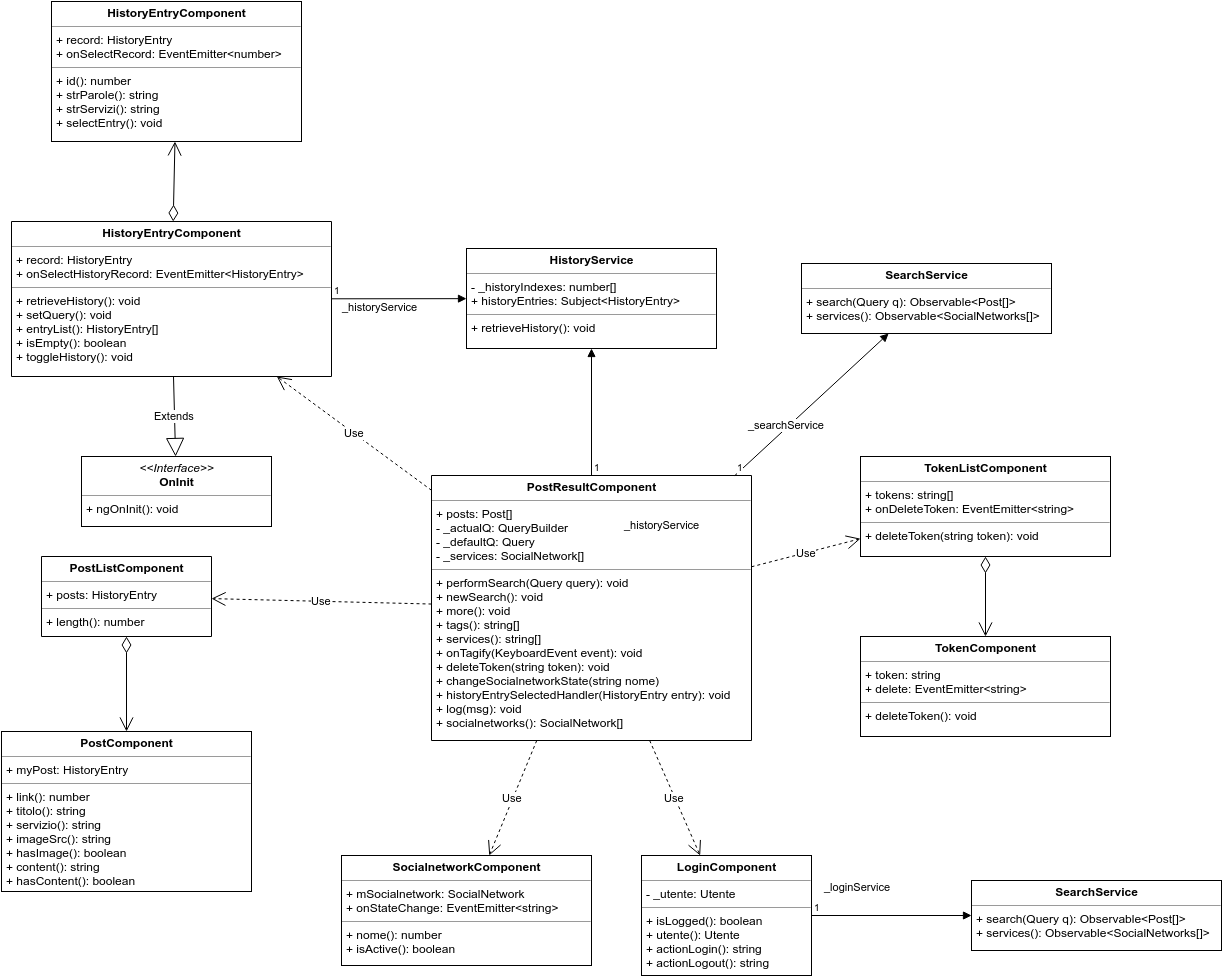

The diagram above was exported from draw.io. Its source (the exported page's mxGraphModel, read from the mxfile embedded in the PNG):
<mxGraphModel dx="1369" dy="750" grid="1" gridSize="10" guides="1" tooltips="1" connect="1" arrows="1" fold="1" page="1" pageScale="1" pageWidth="826" pageHeight="1169" background="#ffffff" math="0" shadow="0">
  <root>
    <mxCell id="0" />
    <mxCell id="1" parent="0" />
    <mxCell id="50cbaa27cdf5bc2a-1" value="&lt;p style=&quot;margin: 0px ; margin-top: 4px ; text-align: center&quot;&gt;&lt;b&gt;HistoryEntryComponent&lt;/b&gt;&lt;/p&gt;&lt;hr size=&quot;1&quot;&gt;&lt;p style=&quot;margin: 0px ; margin-left: 4px&quot;&gt;+ record: HistoryEntry&lt;/p&gt;&lt;p style=&quot;margin: 0px ; margin-left: 4px&quot;&gt;+ onSelectRecord: EventEmitter&amp;lt;number&amp;gt;&lt;/p&gt;&lt;hr size=&quot;1&quot;&gt;&lt;p style=&quot;margin: 0px ; margin-left: 4px&quot;&gt;+ id(): number&lt;/p&gt;&lt;p style=&quot;margin: 0px ; margin-left: 4px&quot;&gt;+ strParole(): string&lt;/p&gt;&lt;p style=&quot;margin: 0px ; margin-left: 4px&quot;&gt;+ strServizi(): string&lt;/p&gt;&lt;p style=&quot;margin: 0px ; margin-left: 4px&quot;&gt;+ selectEntry(): void&lt;/p&gt;" style="verticalAlign=top;align=left;overflow=fill;fontSize=12;fontFamily=Helvetica;html=1;" vertex="1" parent="1">
      <mxGeometry x="180" y="156" width="250" height="140" as="geometry" />
    </mxCell>
    <mxCell id="50cbaa27cdf5bc2a-2" value="&lt;p style=&quot;margin: 0px ; margin-top: 4px ; text-align: center&quot;&gt;&lt;i&gt;&amp;lt;&amp;lt;Interface&amp;gt;&amp;gt;&lt;/i&gt;&lt;br&gt;&lt;b&gt;OnInit&lt;/b&gt;&lt;/p&gt;&lt;hr size=&quot;1&quot;&gt;&lt;p style=&quot;margin: 0px ; margin-left: 4px&quot;&gt;&lt;/p&gt;&lt;p style=&quot;margin: 0px ; margin-left: 4px&quot;&gt;+ ngOnInit(): void&lt;/p&gt;" style="verticalAlign=top;align=left;overflow=fill;fontSize=12;fontFamily=Helvetica;html=1;" vertex="1" parent="1">
      <mxGeometry x="210" y="611" width="190" height="70" as="geometry" />
    </mxCell>
    <mxCell id="50cbaa27cdf5bc2a-3" value="&lt;p style=&quot;margin: 0px ; margin-top: 4px ; text-align: center&quot;&gt;&lt;b&gt;HistoryEntryComponent&lt;/b&gt;&lt;/p&gt;&lt;hr size=&quot;1&quot;&gt;&lt;p style=&quot;margin: 0px ; margin-left: 4px&quot;&gt;+ record: HistoryEntry&lt;/p&gt;&lt;p style=&quot;margin: 0px ; margin-left: 4px&quot;&gt;+ onSelectHistoryRecord: EventEmitter&amp;lt;HistoryEntry&amp;gt;&lt;/p&gt;&lt;hr size=&quot;1&quot;&gt;&lt;p style=&quot;margin: 0px ; margin-left: 4px&quot;&gt;+ retrieveHistory(): void&lt;/p&gt;&lt;p style=&quot;margin: 0px ; margin-left: 4px&quot;&gt;+ setQuery(): void&lt;/p&gt;&lt;p style=&quot;margin: 0px ; margin-left: 4px&quot;&gt;+ entryList(): HistoryEntry[]&lt;/p&gt;&lt;p style=&quot;margin: 0px ; margin-left: 4px&quot;&gt;+ isEmpty(): boolean&lt;/p&gt;&lt;p style=&quot;margin: 0px ; margin-left: 4px&quot;&gt;+ toggleHistory(): void&lt;/p&gt;" style="verticalAlign=top;align=left;overflow=fill;fontSize=12;fontFamily=Helvetica;html=1;direction=west;rotation=0;" vertex="1" parent="1">
      <mxGeometry x="140" y="376" width="320" height="155" as="geometry" />
    </mxCell>
    <mxCell id="50cbaa27cdf5bc2a-4" value="" style="endArrow=open;html=1;endSize=12;startArrow=diamondThin;startSize=14;startFill=0;align=left;verticalAlign=bottom;" edge="1" parent="1" source="50cbaa27cdf5bc2a-3" target="50cbaa27cdf5bc2a-1">
      <mxGeometry x="0.1999" y="-105" relative="1" as="geometry">
        <mxPoint x="-270" y="-24" as="sourcePoint" />
        <mxPoint x="-110" y="-24" as="targetPoint" />
        <mxPoint as="offset" />
      </mxGeometry>
    </mxCell>
    <mxCell id="50cbaa27cdf5bc2a-5" value="&lt;p style=&quot;margin: 0px ; margin-top: 4px ; text-align: center&quot;&gt;&lt;b&gt;HistoryService&lt;/b&gt;&lt;/p&gt;&lt;hr size=&quot;1&quot;&gt;&lt;p style=&quot;margin: 0px ; margin-left: 4px&quot;&gt;- _historyIndexes: number[]&lt;/p&gt;&lt;p style=&quot;margin: 0px ; margin-left: 4px&quot;&gt;+ historyEntries: Subject&amp;lt;HistoryEntry&amp;gt;&lt;/p&gt;&lt;hr size=&quot;1&quot;&gt;&lt;p style=&quot;margin: 0px ; margin-left: 4px&quot;&gt;+ retrieveHistory(): void&lt;/p&gt;" style="verticalAlign=top;align=left;overflow=fill;fontSize=12;fontFamily=Helvetica;html=1;" vertex="1" parent="1">
      <mxGeometry x="595" y="403" width="250" height="100" as="geometry" />
    </mxCell>
    <mxCell id="50cbaa27cdf5bc2a-7" value="Extends" style="endArrow=block;endSize=16;endFill=0;html=1;" edge="1" parent="1" source="50cbaa27cdf5bc2a-3" target="50cbaa27cdf5bc2a-2">
      <mxGeometry width="160" relative="1" as="geometry">
        <mxPoint x="-270" y="116" as="sourcePoint" />
        <mxPoint x="-110" y="116" as="targetPoint" />
      </mxGeometry>
    </mxCell>
    <mxCell id="50cbaa27cdf5bc2a-8" value="&lt;p style=&quot;margin: 0px ; margin-top: 4px ; text-align: center&quot;&gt;&lt;b&gt;PostComponent&lt;/b&gt;&lt;/p&gt;&lt;hr size=&quot;1&quot;&gt;&lt;p style=&quot;margin: 0px ; margin-left: 4px&quot;&gt;+ myPost: HistoryEntry&lt;br&gt;&lt;/p&gt;&lt;hr size=&quot;1&quot;&gt;&lt;p style=&quot;margin: 0px ; margin-left: 4px&quot;&gt;+ link(): number&lt;/p&gt;&lt;p style=&quot;margin: 0px ; margin-left: 4px&quot;&gt;+ titolo(): string&lt;/p&gt;&lt;p style=&quot;margin: 0px ; margin-left: 4px&quot;&gt;+ servizio(): string&lt;/p&gt;&lt;p style=&quot;margin: 0px ; margin-left: 4px&quot;&gt;+ imageSrc(): string&lt;/p&gt;&lt;p style=&quot;margin: 0px ; margin-left: 4px&quot;&gt;+ hasImage(): boolean&lt;/p&gt;&lt;p style=&quot;margin: 0px ; margin-left: 4px&quot;&gt;+ content(): string&lt;/p&gt;&lt;p style=&quot;margin: 0px ; margin-left: 4px&quot;&gt;+ hasContent(): boolean&lt;/p&gt;" style="verticalAlign=top;align=left;overflow=fill;fontSize=12;fontFamily=Helvetica;html=1;" vertex="1" parent="1">
      <mxGeometry x="130" y="886" width="250" height="160" as="geometry" />
    </mxCell>
    <mxCell id="50cbaa27cdf5bc2a-9" value="&lt;p style=&quot;margin: 0px ; margin-top: 4px ; text-align: center&quot;&gt;&lt;b&gt;PostListComponent&lt;/b&gt;&lt;/p&gt;&lt;hr size=&quot;1&quot;&gt;&lt;p style=&quot;margin: 0px ; margin-left: 4px&quot;&gt;+ posts: HistoryEntry&lt;br&gt;&lt;/p&gt;&lt;hr size=&quot;1&quot;&gt;&lt;p style=&quot;margin: 0px ; margin-left: 4px&quot;&gt;+ length(): number&lt;/p&gt;" style="verticalAlign=top;align=left;overflow=fill;fontSize=12;fontFamily=Helvetica;html=1;direction=west;rotation=0;" vertex="1" parent="1">
      <mxGeometry x="170" y="711" width="170" height="80" as="geometry" />
    </mxCell>
    <mxCell id="50cbaa27cdf5bc2a-10" value="" style="endArrow=open;html=1;endSize=12;startArrow=diamondThin;startSize=14;startFill=0;align=left;verticalAlign=bottom;" edge="1" parent="1" source="50cbaa27cdf5bc2a-9" target="50cbaa27cdf5bc2a-8">
      <mxGeometry x="625" y="321" as="geometry">
        <mxPoint x="625" y="401" as="sourcePoint" />
        <mxPoint x="625" y="321" as="targetPoint" />
        <mxPoint as="offset" />
      </mxGeometry>
    </mxCell>
    <mxCell id="50cbaa27cdf5bc2a-11" value="&lt;p style=&quot;margin: 0px ; margin-top: 4px ; text-align: center&quot;&gt;&lt;b&gt;PostResultComponent&lt;/b&gt;&lt;/p&gt;&lt;hr size=&quot;1&quot;&gt;&lt;p style=&quot;margin: 0px ; margin-left: 4px&quot;&gt;+ posts: Post[]&lt;/p&gt;&lt;p style=&quot;margin: 0px ; margin-left: 4px&quot;&gt;- _actualQ: QueryBuilder&lt;/p&gt;&lt;p style=&quot;margin: 0px ; margin-left: 4px&quot;&gt;- _defaultQ: Query&lt;/p&gt;&lt;p style=&quot;margin: 0px ; margin-left: 4px&quot;&gt;- _services: SocialNetwork[]&lt;br&gt;&lt;/p&gt;&lt;hr size=&quot;1&quot;&gt;&lt;p style=&quot;margin: 0px ; margin-left: 4px&quot;&gt;+ performSearch(Query query): void&lt;/p&gt;&lt;p style=&quot;margin: 0px ; margin-left: 4px&quot;&gt;+ newSearch(): void&lt;/p&gt;&lt;p style=&quot;margin: 0px ; margin-left: 4px&quot;&gt;+ more(): void&lt;/p&gt;&lt;p style=&quot;margin: 0px ; margin-left: 4px&quot;&gt;+ tags(): string[]&lt;/p&gt;&lt;p style=&quot;margin: 0px ; margin-left: 4px&quot;&gt;+ services(): string[]&lt;/p&gt;&lt;p style=&quot;margin: 0px ; margin-left: 4px&quot;&gt;+ onTagify(KeyboardEvent event): void&lt;/p&gt;&lt;p style=&quot;margin: 0px ; margin-left: 4px&quot;&gt;+ deleteToken(string token): void&lt;/p&gt;&lt;p style=&quot;margin: 0px ; margin-left: 4px&quot;&gt;+ changeSocialnetworkState(string nome)&lt;/p&gt;&lt;p style=&quot;margin: 0px ; margin-left: 4px&quot;&gt;+ historyEntrySelectedHandler(HistoryEntry entry): void&lt;/p&gt;&lt;p style=&quot;margin: 0px ; margin-left: 4px&quot;&gt;+ log(msg): void&lt;/p&gt;&lt;p style=&quot;margin: 0px ; margin-left: 4px&quot;&gt;+ socialnetworks(): SocialNetwork[]&lt;/p&gt;" style="verticalAlign=top;align=left;overflow=fill;fontSize=12;fontFamily=Helvetica;html=1;direction=west;rotation=0;" vertex="1" parent="1">
      <mxGeometry x="560" y="630" width="320" height="265" as="geometry" />
    </mxCell>
    <mxCell id="50cbaa27cdf5bc2a-12" value="_historyService" style="endArrow=block;endFill=1;html=1;align=left;verticalAlign=top;" edge="1" parent="1" source="50cbaa27cdf5bc2a-3" target="50cbaa27cdf5bc2a-5">
      <mxGeometry x="-0.8731" y="4" relative="1" as="geometry">
        <mxPoint x="-380" y="10" as="sourcePoint" />
        <mxPoint x="-220" y="10" as="targetPoint" />
        <mxPoint as="offset" />
      </mxGeometry>
    </mxCell>
    <mxCell id="50cbaa27cdf5bc2a-13" value="1" style="resizable=0;html=1;align=left;verticalAlign=bottom;labelBackgroundColor=#ffffff;fontSize=10;" connectable="0" vertex="1" parent="50cbaa27cdf5bc2a-12">
      <mxGeometry x="-1" relative="1" as="geometry" />
    </mxCell>
    <mxCell id="50cbaa27cdf5bc2a-14" value="_historyService" style="endArrow=block;endFill=1;html=1;align=left;verticalAlign=top;" edge="1" parent="1" source="50cbaa27cdf5bc2a-11" target="50cbaa27cdf5bc2a-5">
      <mxGeometry as="geometry">
        <mxPoint x="480" y="620" as="sourcePoint" />
        <mxPoint x="581.5671641791046" y="380" as="targetPoint" />
        <mxPoint x="31" y="100" as="offset" />
      </mxGeometry>
    </mxCell>
    <mxCell id="50cbaa27cdf5bc2a-15" value="1" style="resizable=0;html=1;align=left;verticalAlign=bottom;labelBackgroundColor=#ffffff;fontSize=10;" connectable="0" vertex="1" parent="50cbaa27cdf5bc2a-14">
      <mxGeometry x="-1" relative="1" as="geometry" />
    </mxCell>
    <mxCell id="50cbaa27cdf5bc2a-19" value="&lt;p style=&quot;margin: 0px ; margin-top: 4px ; text-align: center&quot;&gt;&lt;b&gt;SearchService&lt;/b&gt;&lt;/p&gt;&lt;hr size=&quot;1&quot;&gt;&lt;p style=&quot;margin: 0px ; margin-left: 4px&quot;&gt;&lt;/p&gt;&lt;p style=&quot;margin: 0px ; margin-left: 4px&quot;&gt;+ search(Query q): Observable&amp;lt;Post[]&amp;gt;&lt;/p&gt;&lt;p style=&quot;margin: 0px ; margin-left: 4px&quot;&gt;+ services(): Observable&amp;lt;SocialNetworks[]&amp;gt;&lt;/p&gt;" style="verticalAlign=top;align=left;overflow=fill;fontSize=12;fontFamily=Helvetica;html=1;" vertex="1" parent="1">
      <mxGeometry x="930" y="418" width="250" height="70" as="geometry" />
    </mxCell>
    <mxCell id="50cbaa27cdf5bc2a-21" value="_searchService" style="endArrow=block;endFill=1;html=1;align=left;verticalAlign=top;" edge="1" parent="1" source="50cbaa27cdf5bc2a-11" target="50cbaa27cdf5bc2a-19">
      <mxGeometry x="350" y="-8" as="geometry">
        <mxPoint x="822.6470588235293" y="640" as="sourcePoint" />
        <mxPoint x="1010.0388457269701" y="372" as="targetPoint" />
        <mxPoint x="-65" y="8" as="offset" />
      </mxGeometry>
    </mxCell>
    <mxCell id="50cbaa27cdf5bc2a-22" value="1" style="resizable=0;html=1;align=left;verticalAlign=bottom;labelBackgroundColor=#ffffff;fontSize=10;" connectable="0" vertex="1" parent="50cbaa27cdf5bc2a-21">
      <mxGeometry x="-1" relative="1" as="geometry" />
    </mxCell>
    <mxCell id="50cbaa27cdf5bc2a-23" value="&lt;p style=&quot;margin: 0px ; margin-top: 4px ; text-align: center&quot;&gt;&lt;b&gt;SocialnetworkComponent&lt;/b&gt;&lt;/p&gt;&lt;hr size=&quot;1&quot;&gt;&lt;p style=&quot;margin: 0px ; margin-left: 4px&quot;&gt;+ mSocialnetwork: SocialNetwork&lt;br&gt;&lt;/p&gt;&lt;p style=&quot;margin: 0px ; margin-left: 4px&quot;&gt;+ onStateChange: EventEmitter&amp;lt;string&amp;gt;&lt;/p&gt;&lt;hr size=&quot;1&quot;&gt;&lt;p style=&quot;margin: 0px ; margin-left: 4px&quot;&gt;+ nome(): number&lt;/p&gt;&lt;p style=&quot;margin: 0px ; margin-left: 4px&quot;&gt;+ isActive(): boolean&lt;br&gt;&lt;/p&gt;" style="verticalAlign=top;align=left;overflow=fill;fontSize=12;fontFamily=Helvetica;html=1;" vertex="1" parent="1">
      <mxGeometry x="470" y="1010" width="250" height="110" as="geometry" />
    </mxCell>
    <mxCell id="50cbaa27cdf5bc2a-24" value="&lt;p style=&quot;margin: 0px ; margin-top: 4px ; text-align: center&quot;&gt;&lt;b&gt;TokenListComponent&lt;/b&gt;&lt;/p&gt;&lt;hr size=&quot;1&quot;&gt;&lt;p style=&quot;margin: 0px ; margin-left: 4px&quot;&gt;+ tokens: string[]&lt;br&gt;&lt;/p&gt;&lt;p style=&quot;margin: 0px ; margin-left: 4px&quot;&gt;+ onDeleteToken: EventEmitter&amp;lt;string&amp;gt;&lt;/p&gt;&lt;hr size=&quot;1&quot;&gt;&lt;p style=&quot;margin: 0px ; margin-left: 4px&quot;&gt;+ deleteToken(string token): void&lt;/p&gt;" style="verticalAlign=top;align=left;overflow=fill;fontSize=12;fontFamily=Helvetica;html=1;" vertex="1" parent="1">
      <mxGeometry x="989" y="611" width="250" height="100" as="geometry" />
    </mxCell>
    <mxCell id="50cbaa27cdf5bc2a-25" value="&lt;p style=&quot;margin: 0px ; margin-top: 4px ; text-align: center&quot;&gt;&lt;b&gt;TokenComponent&lt;/b&gt;&lt;/p&gt;&lt;hr size=&quot;1&quot;&gt;&lt;p style=&quot;margin: 0px ; margin-left: 4px&quot;&gt;+ token: string&lt;br&gt;&lt;/p&gt;&lt;p style=&quot;margin: 0px ; margin-left: 4px&quot;&gt;+ delete: EventEmitter&amp;lt;string&amp;gt;&lt;/p&gt;&lt;hr size=&quot;1&quot;&gt;&lt;p style=&quot;margin: 0px ; margin-left: 4px&quot;&gt;+ deleteToken(): void&lt;/p&gt;" style="verticalAlign=top;align=left;overflow=fill;fontSize=12;fontFamily=Helvetica;html=1;" vertex="1" parent="1">
      <mxGeometry x="989" y="791" width="250" height="100" as="geometry" />
    </mxCell>
    <mxCell id="50cbaa27cdf5bc2a-26" value="" style="endArrow=open;html=1;endSize=12;startArrow=diamondThin;startSize=14;startFill=0;align=left;verticalAlign=bottom;" edge="1" parent="1" source="50cbaa27cdf5bc2a-24" target="50cbaa27cdf5bc2a-25">
      <mxGeometry x="784" y="11" as="geometry">
        <mxPoint x="418.61538461538476" y="481" as="sourcePoint" />
        <mxPoint x="434.76923076923094" y="621" as="targetPoint" />
        <mxPoint as="offset" />
      </mxGeometry>
    </mxCell>
    <mxCell id="50cbaa27cdf5bc2a-33" value="&lt;p style=&quot;margin: 0px ; margin-top: 4px ; text-align: center&quot;&gt;&lt;b&gt;LoginComponent&lt;/b&gt;&lt;/p&gt;&lt;hr size=&quot;1&quot;&gt;&lt;p style=&quot;margin: 0px ; margin-left: 4px&quot;&gt;- _utente: Utente&lt;br&gt;&lt;/p&gt;&lt;hr size=&quot;1&quot;&gt;&lt;p style=&quot;margin: 0px ; margin-left: 4px&quot;&gt;+ isLogged(): boolean&lt;/p&gt;&lt;p style=&quot;margin: 0px ; margin-left: 4px&quot;&gt;+ utente(): Utente&lt;/p&gt;&lt;p style=&quot;margin: 0px ; margin-left: 4px&quot;&gt;+ actionLogin(): string&lt;/p&gt;&lt;p style=&quot;margin: 0px ; margin-left: 4px&quot;&gt;+ actionLogout(): string&lt;/p&gt;" style="verticalAlign=top;align=left;overflow=fill;fontSize=12;fontFamily=Helvetica;html=1;" vertex="1" parent="1">
      <mxGeometry x="770" y="1010" width="170" height="120" as="geometry" />
    </mxCell>
    <mxCell id="50cbaa27cdf5bc2a-34" value="&lt;p style=&quot;margin: 0px ; margin-top: 4px ; text-align: center&quot;&gt;&lt;b&gt;SearchService&lt;/b&gt;&lt;/p&gt;&lt;hr size=&quot;1&quot;&gt;&lt;p style=&quot;margin: 0px ; margin-left: 4px&quot;&gt;&lt;/p&gt;&lt;p style=&quot;margin: 0px ; margin-left: 4px&quot;&gt;+ search(Query q): Observable&amp;lt;Post[]&amp;gt;&lt;/p&gt;&lt;p style=&quot;margin: 0px ; margin-left: 4px&quot;&gt;+ services(): Observable&amp;lt;SocialNetworks[]&amp;gt;&lt;/p&gt;" style="verticalAlign=top;align=left;overflow=fill;fontSize=12;fontFamily=Helvetica;html=1;" vertex="1" parent="1">
      <mxGeometry x="1100" y="1035" width="250" height="70" as="geometry" />
    </mxCell>
    <mxCell id="50cbaa27cdf5bc2a-37" value="_loginService" style="endArrow=block;endFill=1;html=1;align=left;verticalAlign=top;" edge="1" parent="1" source="50cbaa27cdf5bc2a-33" target="50cbaa27cdf5bc2a-34">
      <mxGeometry as="geometry">
        <mxPoint x="890" y="747.2469879518073" as="sourcePoint" />
        <mxPoint x="1020" y="726.7289156626507" as="targetPoint" />
        <mxPoint x="-69" y="-41" as="offset" />
      </mxGeometry>
    </mxCell>
    <mxCell id="50cbaa27cdf5bc2a-38" value="1" style="resizable=0;html=1;align=left;verticalAlign=bottom;labelBackgroundColor=#ffffff;fontSize=10;" connectable="0" vertex="1" parent="50cbaa27cdf5bc2a-37">
      <mxGeometry x="-1" relative="1" as="geometry" />
    </mxCell>
    <mxCell id="50cbaa27cdf5bc2a-39" value="Use" style="endArrow=open;endSize=12;dashed=1;html=1;" edge="1" parent="1" source="50cbaa27cdf5bc2a-11" target="50cbaa27cdf5bc2a-3">
      <mxGeometry width="160" relative="1" as="geometry">
        <mxPoint x="10" y="350" as="sourcePoint" />
        <mxPoint x="170" y="350" as="targetPoint" />
      </mxGeometry>
    </mxCell>
    <mxCell id="50cbaa27cdf5bc2a-40" value="Use" style="endArrow=open;endSize=12;dashed=1;html=1;" edge="1" parent="1" source="50cbaa27cdf5bc2a-11" target="50cbaa27cdf5bc2a-23">
      <mxGeometry x="415.3398058252428" y="541" width="160" as="geometry">
        <mxPoint x="570" y="654.7857142857142" as="sourcePoint" />
        <mxPoint x="415.3398058252428" y="541" as="targetPoint" />
      </mxGeometry>
    </mxCell>
    <mxCell id="50cbaa27cdf5bc2a-41" value="Use" style="endArrow=open;endSize=12;dashed=1;html=1;" edge="1" parent="1" source="50cbaa27cdf5bc2a-11" target="50cbaa27cdf5bc2a-24">
      <mxGeometry x="425.3398058252428" y="551" width="160" as="geometry">
        <mxPoint x="570" y="656.1736775015934" as="sourcePoint" />
        <mxPoint x="425.3398058252428" y="551" as="targetPoint" />
      </mxGeometry>
    </mxCell>
    <mxCell id="50cbaa27cdf5bc2a-42" value="Use" style="endArrow=open;endSize=12;dashed=1;html=1;" edge="1" parent="1" source="50cbaa27cdf5bc2a-11" target="50cbaa27cdf5bc2a-9">
      <mxGeometry x="435.3398058252428" y="561" width="160" as="geometry">
        <mxPoint x="570" y="657.6558484349257" as="sourcePoint" />
        <mxPoint x="435.3398058252428" y="561" as="targetPoint" />
      </mxGeometry>
    </mxCell>
    <mxCell id="50cbaa27cdf5bc2a-43" value="Use" style="endArrow=open;endSize=12;dashed=1;html=1;" edge="1" parent="1" source="50cbaa27cdf5bc2a-11" target="50cbaa27cdf5bc2a-33">
      <mxGeometry x="425.3398058252428" y="551" width="160" as="geometry">
        <mxPoint x="675.2479338842975" y="905" as="sourcePoint" />
        <mxPoint x="627.7272727272727" y="1020" as="targetPoint" />
      </mxGeometry>
    </mxCell>
  </root>
</mxGraphModel>